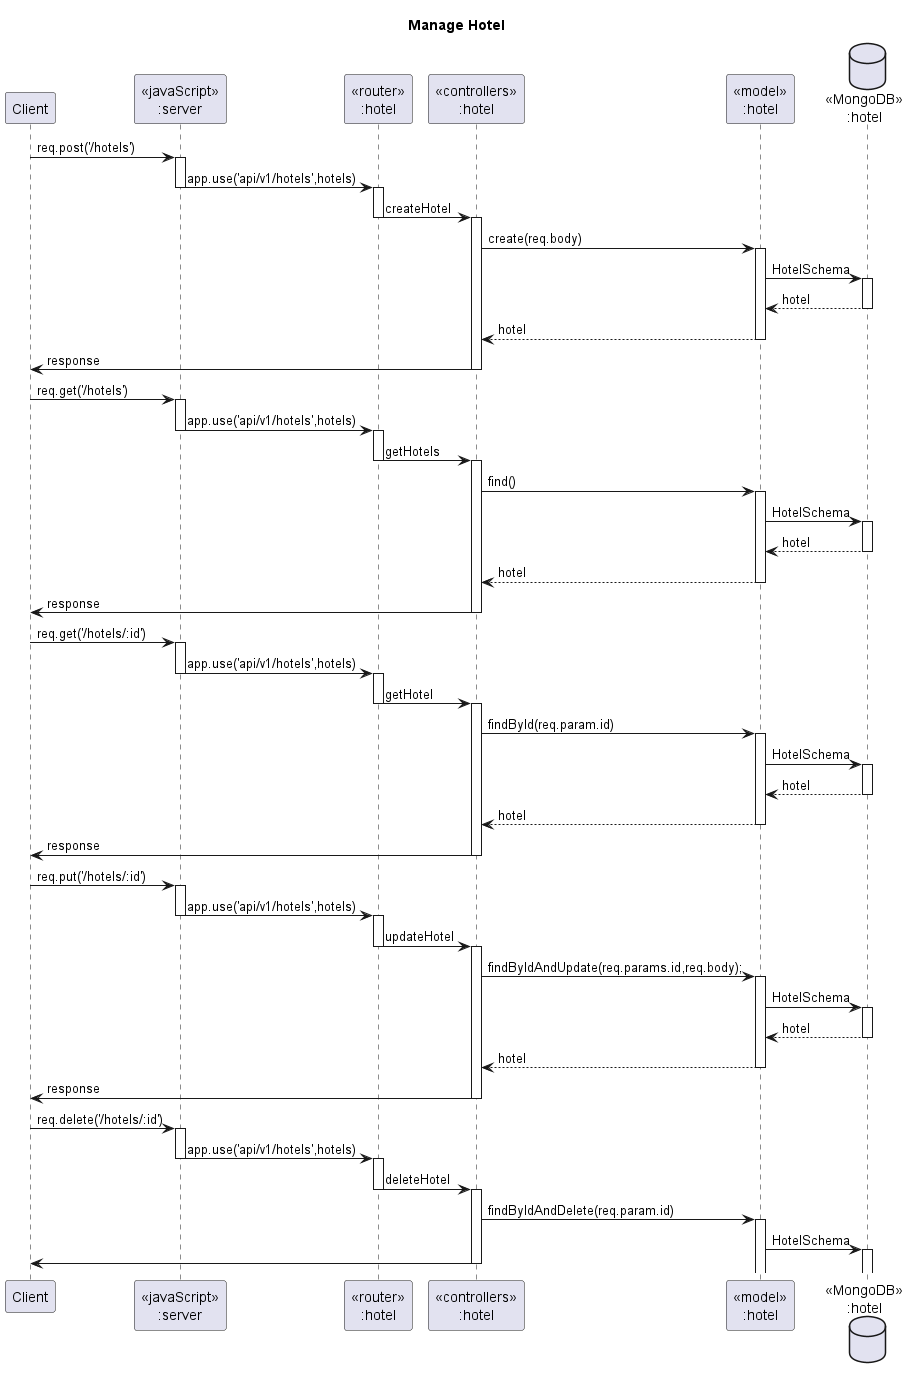

The diagram above was rendered by PlantUML. Its source (embedded in the PNG):
@startuml Manage Hotel

title "Manage Hotel"

participant "Client" as client
participant "<<javaScript>>\n:server" as server
participant "<<router>>\n:hotel" as auth
participant "<<controllers>>\n:hotel" as controllerHotels
participant "<<model>>\n:hotel" as modelHotel
database "<<MongoDB>>\n:hotel" as hotelDatabase

client->server ++:req.post('/hotels')
server->auth --++:app.use('api/v1/hotels',hotels)
auth -> controllerHotels --++:createHotel
controllerHotels->modelHotel ++:create(req.body)
modelHotel ->hotelDatabase ++: HotelSchema
hotelDatabase --> modelHotel --: hotel
controllerHotels <-- modelHotel --:hotel
controllerHotels->client --:response

client->server ++:req.get('/hotels')
server->auth --++:app.use('api/v1/hotels',hotels)
auth -> controllerHotels --++:getHotels
controllerHotels->modelHotel ++:find()
modelHotel ->hotelDatabase ++: HotelSchema
hotelDatabase --> modelHotel --: hotel
controllerHotels <-- modelHotel --:hotel
controllerHotels->client --:response

client->server ++:req.get('/hotels/:id')
server->auth --++:app.use('api/v1/hotels',hotels)
auth -> controllerHotels --++:getHotel
controllerHotels->modelHotel ++:findById(req.param.id)
modelHotel ->hotelDatabase ++: HotelSchema
hotelDatabase --> modelHotel --: hotel
controllerHotels <-- modelHotel --:hotel
controllerHotels->client --:response

client->server ++:req.put('/hotels/:id')
server->auth --++:app.use('api/v1/hotels',hotels)
auth -> controllerHotels --++:updateHotel
controllerHotels->modelHotel ++:findByIdAndUpdate(req.params.id,req.body);
modelHotel ->hotelDatabase ++: HotelSchema
hotelDatabase --> modelHotel --: hotel
controllerHotels <-- modelHotel --:hotel
controllerHotels->client --:response

client->server ++:req.delete('/hotels/:id')
server->auth --++:app.use('api/v1/hotels',hotels)
auth -> controllerHotels --++:deleteHotel
controllerHotels->modelHotel ++:findByIdAndDelete(req.param.id)
modelHotel ->hotelDatabase ++: HotelSchema
controllerHotels->client --:


@enduml